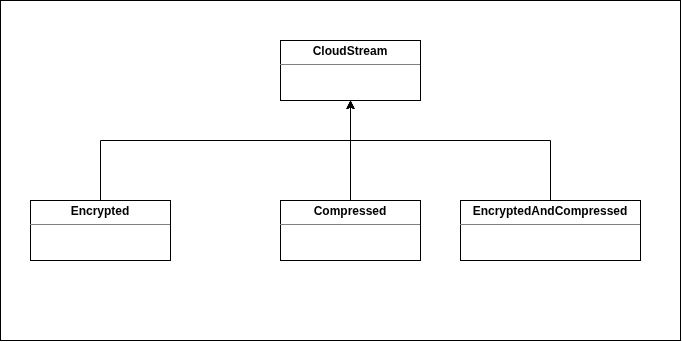

The diagram above was exported from draw.io. Its source (the exported page's mxGraphModel, read from the mxfile embedded in the PNG):
<mxGraphModel dx="860" dy="452" grid="1" gridSize="10" guides="1" tooltips="1" connect="1" arrows="1" fold="1" page="1" pageScale="1" pageWidth="850" pageHeight="1100" math="0" shadow="0">
  <root>
    <mxCell id="0" />
    <mxCell id="1" parent="0" />
    <mxCell id="4UR0aMci6kC3LHaLY-yM-14" parent="1" style="rounded=0;whiteSpace=wrap;html=1;" value="" vertex="1">
      <mxGeometry height="340" width="680" x="120" y="160" as="geometry" />
    </mxCell>
    <mxCell id="4UR0aMci6kC3LHaLY-yM-1" parent="1" style="verticalAlign=top;align=left;overflow=fill;html=1;whiteSpace=wrap;" value="&lt;p style=&quot;margin:0px;margin-top:4px;text-align:center;&quot;&gt;&lt;b&gt;CloudStream&lt;/b&gt;&lt;/p&gt;&lt;hr size=&quot;1&quot; style=&quot;border-style:solid;&quot;&gt;&lt;div style=&quot;height:2px;&quot;&gt;&lt;/div&gt;" vertex="1">
      <mxGeometry height="60" width="140" x="400" y="200" as="geometry" />
    </mxCell>
    <mxCell id="4UR0aMci6kC3LHaLY-yM-12" edge="1" parent="1" source="4UR0aMci6kC3LHaLY-yM-2" style="edgeStyle=orthogonalEdgeStyle;rounded=0;orthogonalLoop=1;jettySize=auto;html=1;entryX=0.5;entryY=1;entryDx=0;entryDy=0;" target="4UR0aMci6kC3LHaLY-yM-1">
      <mxGeometry relative="1" as="geometry">
        <Array as="points">
          <mxPoint x="220" y="300" />
          <mxPoint x="470" y="300" />
        </Array>
      </mxGeometry>
    </mxCell>
    <mxCell id="4UR0aMci6kC3LHaLY-yM-2" parent="1" style="verticalAlign=top;align=left;overflow=fill;html=1;whiteSpace=wrap;" value="&lt;p style=&quot;margin:0px;margin-top:4px;text-align:center;&quot;&gt;&lt;b&gt;Encrypted&lt;/b&gt;&lt;/p&gt;&lt;hr size=&quot;1&quot; style=&quot;border-style:solid;&quot;&gt;&lt;div style=&quot;height:2px;&quot;&gt;&lt;/div&gt;" vertex="1">
      <mxGeometry height="60" width="140" x="150" y="360" as="geometry" />
    </mxCell>
    <mxCell id="4UR0aMci6kC3LHaLY-yM-6" edge="1" parent="1" source="4UR0aMci6kC3LHaLY-yM-3" style="edgeStyle=orthogonalEdgeStyle;rounded=0;orthogonalLoop=1;jettySize=auto;html=1;" target="4UR0aMci6kC3LHaLY-yM-1">
      <mxGeometry relative="1" as="geometry" />
    </mxCell>
    <mxCell id="4UR0aMci6kC3LHaLY-yM-3" parent="1" style="verticalAlign=top;align=left;overflow=fill;html=1;whiteSpace=wrap;" value="&lt;p style=&quot;margin:0px;margin-top:4px;text-align:center;&quot;&gt;&lt;b&gt;Compressed&lt;/b&gt;&lt;/p&gt;&lt;hr size=&quot;1&quot; style=&quot;border-style:solid;&quot;&gt;&lt;div style=&quot;height:2px;&quot;&gt;&lt;/div&gt;" vertex="1">
      <mxGeometry height="60" width="140" x="400" y="360" as="geometry" />
    </mxCell>
    <mxCell id="4UR0aMci6kC3LHaLY-yM-13" edge="1" parent="1" source="4UR0aMci6kC3LHaLY-yM-5" style="edgeStyle=orthogonalEdgeStyle;rounded=0;orthogonalLoop=1;jettySize=auto;html=1;entryX=0.5;entryY=1;entryDx=0;entryDy=0;" target="4UR0aMci6kC3LHaLY-yM-1">
      <mxGeometry relative="1" as="geometry">
        <Array as="points">
          <mxPoint x="670" y="300" />
          <mxPoint x="470" y="300" />
        </Array>
      </mxGeometry>
    </mxCell>
    <mxCell id="4UR0aMci6kC3LHaLY-yM-5" parent="1" style="verticalAlign=top;align=left;overflow=fill;html=1;whiteSpace=wrap;" value="&lt;p style=&quot;margin:0px;margin-top:4px;text-align:center;&quot;&gt;&lt;b&gt;EncryptedAndCompressed&lt;/b&gt;&lt;/p&gt;&lt;hr size=&quot;1&quot; style=&quot;border-style:solid;&quot;&gt;&lt;div style=&quot;height:2px;&quot;&gt;&lt;/div&gt;" vertex="1">
      <mxGeometry height="60" width="180" x="580" y="360" as="geometry" />
    </mxCell>
  </root>
</mxGraphModel>